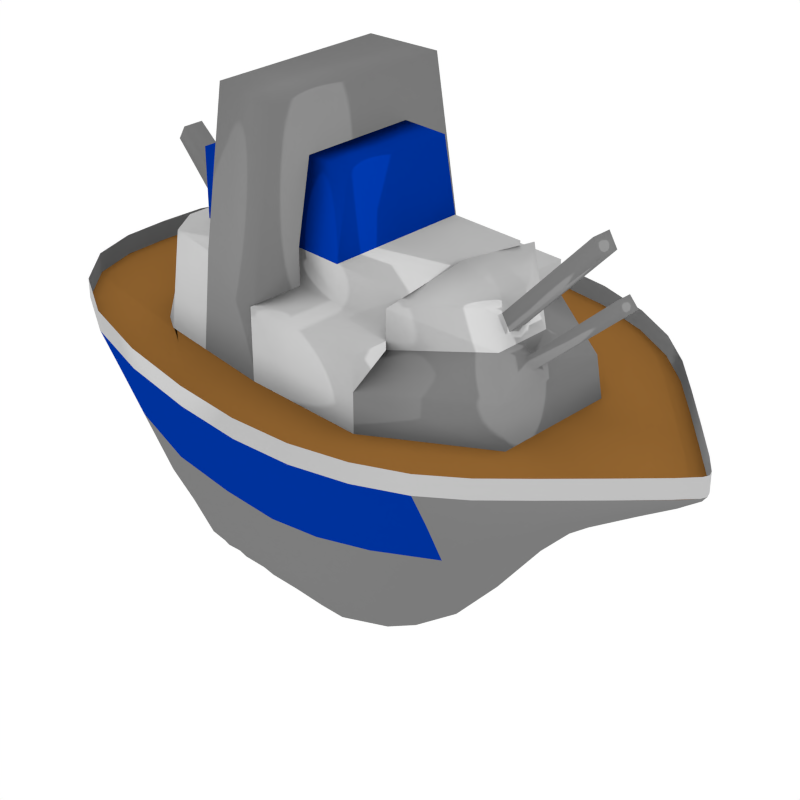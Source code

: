 # Source: BATTLESHIP.blend  (saved by Blender 2.68.0; exported with 4.5.12 LTS)
import bpy
from mathutils import Matrix  # noqa: F401  (used for matrix-valued properties, if any)

bpy.ops.wm.read_factory_settings(use_empty=True)
scene = bpy.context.scene
scene.name = 'Scene'

# ---- collections
col_collection_1 = bpy.data.collections.new('Collection 1'); scene.collection.children.link(col_collection_1)

# ---- materials (node trees are filled in below, after node groups)
mat_brown = bpy.data.materials.new('brown')
mat_brown.alpha_threshold = 0.0
mat_brown.roughness = 0.5
mat_brown.line_color = (0.0, 0.0, 0.0, 1.0)
mat_light_gray = bpy.data.materials.new('light gray')
mat_light_gray.alpha_threshold = 0.0
mat_light_gray.roughness = 0.5
mat_light_gray.line_color = (0.0, 0.0, 0.0, 1.0)
mat_teamred = bpy.data.materials.new('TeamRed')
mat_teamred.alpha_threshold = 0.0
mat_teamred.roughness = 0.5
mat_teamred.line_color = (0.0, 0.0, 0.0, 1.0)
mat_teamblue = bpy.data.materials.new('TeamBlue')
mat_teamblue.alpha_threshold = 0.0
mat_teamblue.roughness = 0.5
mat_teamblue.line_color = (0.0, 0.0, 0.0, 1.0)
mat_dark_grey = bpy.data.materials.new('dark grey')
mat_dark_grey.alpha_threshold = 0.0
mat_dark_grey.roughness = 0.5
mat_dark_grey.line_color = (0.0, 0.0, 0.0, 1.0)

# ---- material node trees
mat_brown.use_nodes = True; mat_brown.node_tree.nodes.clear()
_N = mat_brown.node_tree.nodes; _L = mat_brown.node_tree.links
n0 = _N.new('ShaderNodeAddShader'); n0.name = 'Add Shader'; n0.location = (545, 261)
n1 = _N.new('ShaderNodeRGB'); n1.name = 'RGB'; n1.location = (-74, 301)
n1.outputs[0].default_value = (0.1789, 0.08038, 0.01863, 1.0)
n2 = _N.new('ShaderNodeHueSaturation'); n2.name = 'Hue Saturation Value'; n2.location = (80, 126)
n2.inputs[2].default_value = 0.8
n3 = _N.new('ShaderNodeOutputMaterial'); n3.name = 'Material Output'; n3.location = (738, 257)
n4 = _N.new('ShaderNodeBsdfToon'); n4.name = 'Toon BSDF'; n4.location = (245, 345)
n4.inputs[1].default_value = 0.7
n4.inputs[2].default_value = 0.2
n5 = _N.new('ShaderNodeBsdfToon'); n5.name = 'Toon BSDF.001'; n5.location = (275, 78)
n5.inputs[1].default_value = 0.3
n5.inputs[2].default_value = 0.02
_L.new(n4.outputs[0], n0.inputs[0])
_L.new(n1.outputs[0], n4.inputs[0])
_L.new(n0.outputs[0], n3.inputs[0])
_L.new(n5.outputs[0], n0.inputs[1])
_L.new(n1.outputs[0], n2.inputs[4])
_L.new(n2.outputs[0], n5.inputs[0])
n3.is_active_output = True
mat_light_gray.use_nodes = True; mat_light_gray.node_tree.nodes.clear()
_N = mat_light_gray.node_tree.nodes; _L = mat_light_gray.node_tree.links
n0 = _N.new('ShaderNodeAddShader'); n0.name = 'Add Shader'; n0.location = (545, 261)
n1 = _N.new('ShaderNodeRGB'); n1.name = 'RGB'; n1.location = (-74, 301)
n1.outputs[0].default_value = (0.307, 0.307, 0.307, 1.0)
n2 = _N.new('ShaderNodeHueSaturation'); n2.name = 'Hue Saturation Value'; n2.location = (80, 126)
n2.inputs[2].default_value = 0.8
n3 = _N.new('ShaderNodeOutputMaterial'); n3.name = 'Material Output'; n3.location = (738, 257)
n4 = _N.new('ShaderNodeBsdfToon'); n4.name = 'Toon BSDF'; n4.location = (245, 345)
n4.inputs[1].default_value = 0.7
n4.inputs[2].default_value = 0.2
n5 = _N.new('ShaderNodeBsdfToon'); n5.name = 'Toon BSDF.001'; n5.location = (275, 78)
n5.inputs[1].default_value = 0.3
n5.inputs[2].default_value = 0.02
_L.new(n4.outputs[0], n0.inputs[0])
_L.new(n1.outputs[0], n4.inputs[0])
_L.new(n0.outputs[0], n3.inputs[0])
_L.new(n5.outputs[0], n0.inputs[1])
_L.new(n1.outputs[0], n2.inputs[4])
_L.new(n2.outputs[0], n5.inputs[0])
n3.is_active_output = True
mat_teamred.use_nodes = True; mat_teamred.node_tree.nodes.clear()
_N = mat_teamred.node_tree.nodes; _L = mat_teamred.node_tree.links
n0 = _N.new('ShaderNodeAddShader'); n0.name = 'Add Shader'; n0.location = (545, 261)
n1 = _N.new('ShaderNodeRGB'); n1.name = 'RGB'; n1.location = (-74, 301)
n1.outputs[0].default_value = (1.0, 0.0, 0.0, 1.0)
n2 = _N.new('ShaderNodeHueSaturation'); n2.name = 'Hue Saturation Value'; n2.location = (80, 126)
n2.inputs[2].default_value = 0.8
n3 = _N.new('ShaderNodeOutputMaterial'); n3.name = 'Material Output'; n3.location = (738, 257)
n4 = _N.new('ShaderNodeBsdfToon'); n4.name = 'Toon BSDF'; n4.location = (245, 345)
n4.inputs[1].default_value = 0.7
n4.inputs[2].default_value = 0.2
n5 = _N.new('ShaderNodeBsdfToon'); n5.name = 'Toon BSDF.001'; n5.location = (275, 78)
n5.inputs[1].default_value = 0.3
n5.inputs[2].default_value = 0.02
_L.new(n4.outputs[0], n0.inputs[0])
_L.new(n1.outputs[0], n4.inputs[0])
_L.new(n0.outputs[0], n3.inputs[0])
_L.new(n5.outputs[0], n0.inputs[1])
_L.new(n1.outputs[0], n2.inputs[4])
_L.new(n2.outputs[0], n5.inputs[0])
n3.is_active_output = True
mat_teamblue.use_nodes = True; mat_teamblue.node_tree.nodes.clear()
_N = mat_teamblue.node_tree.nodes; _L = mat_teamblue.node_tree.links
n0 = _N.new('ShaderNodeAddShader'); n0.name = 'Add Shader'; n0.location = (545, 261)
n1 = _N.new('ShaderNodeRGB'); n1.name = 'RGB'; n1.location = (-74, 301)
n1.outputs[0].default_value = (0.0, 0.01937, 0.2036, 1.0)
n2 = _N.new('ShaderNodeHueSaturation'); n2.name = 'Hue Saturation Value'; n2.location = (80, 126)
n2.inputs[2].default_value = 0.8
n3 = _N.new('ShaderNodeOutputMaterial'); n3.name = 'Material Output'; n3.location = (738, 257)
n4 = _N.new('ShaderNodeBsdfToon'); n4.name = 'Toon BSDF'; n4.location = (245, 345)
n4.inputs[1].default_value = 0.7
n4.inputs[2].default_value = 0.2
n5 = _N.new('ShaderNodeBsdfToon'); n5.name = 'Toon BSDF.001'; n5.location = (275, 78)
n5.inputs[1].default_value = 0.3
n5.inputs[2].default_value = 0.02
_L.new(n4.outputs[0], n0.inputs[0])
_L.new(n1.outputs[0], n4.inputs[0])
_L.new(n0.outputs[0], n3.inputs[0])
_L.new(n5.outputs[0], n0.inputs[1])
_L.new(n1.outputs[0], n2.inputs[4])
_L.new(n2.outputs[0], n5.inputs[0])
n3.is_active_output = True
mat_dark_grey.use_nodes = True; mat_dark_grey.node_tree.nodes.clear()
_N = mat_dark_grey.node_tree.nodes; _L = mat_dark_grey.node_tree.links
n0 = _N.new('ShaderNodeAddShader'); n0.name = 'Add Shader'; n0.location = (545, 261)
n1 = _N.new('ShaderNodeRGB'); n1.name = 'RGB'; n1.location = (-74, 301)
n1.outputs[0].default_value = (0.126, 0.126, 0.126, 1.0)
n2 = _N.new('ShaderNodeHueSaturation'); n2.name = 'Hue Saturation Value'; n2.location = (80, 126)
n2.inputs[2].default_value = 0.8
n3 = _N.new('ShaderNodeOutputMaterial'); n3.name = 'Material Output'; n3.location = (738, 257)
n4 = _N.new('ShaderNodeBsdfToon'); n4.name = 'Toon BSDF'; n4.location = (245, 345)
n4.inputs[1].default_value = 0.7
n4.inputs[2].default_value = 0.2
n5 = _N.new('ShaderNodeBsdfToon'); n5.name = 'Toon BSDF.001'; n5.location = (275, 78)
n5.inputs[1].default_value = 0.3
n5.inputs[2].default_value = 0.02
_L.new(n4.outputs[0], n0.inputs[0])
_L.new(n1.outputs[0], n4.inputs[0])
_L.new(n0.outputs[0], n3.inputs[0])
_L.new(n5.outputs[0], n0.inputs[1])
_L.new(n1.outputs[0], n2.inputs[4])
_L.new(n2.outputs[0], n5.inputs[0])
n3.is_active_output = True

# ---- world
world_world = bpy.data.worlds.new('World'); scene.world = world_world
world_world.color = (1.0, 1.0, 1.0)
world_world.use_sun_shadow = False
world_world.sun_shadow_jitter_overblur = 0.0
world_world.cycles.sampling_method = 'MANUAL'
world_world.cycles.sample_map_resolution = 256

# ---- cameras
cam_camera = bpy.data.cameras.new('Camera')
cam_camera.clip_end = 100.0
cam_camera.lens = 70.0
cam_camera.sensor_width = 32.0
cam_camera.sensor_height = 18.0
cam_camera.ortho_scale = 7.314
cam_camera.dof.focus_distance = 0.0

# ---- lights
light_point_001 = bpy.data.lights.new('Point.001', 'POINT')
light_point_001.transmission_factor = 0.0
light_point_001.use_shadow = False
light_point_001.energy = 700.0
light_point_001.shadow_buffer_clip_start = 0.5
light_point_001.shadow_maximum_resolution = 0.006
light_point_001.use_absolute_resolution = True
light_point_001.cycles.use_multiple_importance_sampling = False
light_point = bpy.data.lights.new('Point', 'POINT')
light_point.transmission_factor = 0.0
light_point.energy = 2000.0
light_point.shadow_buffer_clip_start = 0.5
light_point.shadow_maximum_resolution = 0.006
light_point.use_absolute_resolution = True
light_point.cycles.use_multiple_importance_sampling = False

# ---- meshes
me_cube_004 = bpy.data.meshes.new('Cube.004')
me_cube_004.from_pydata([(-1.61, -2.201, 2.743), (-1.909, -0.4276, 2.743), (-1.909, 0.7649, 2.743), (-0.02336, 3.263, 2.743), (-1.523, 1.785, 2.743), (-0.9365, 2.351, 2.743), (-0.8358, -3.157, 2.743), (-1.176, -0.4276, 2.743), (-0.5845, -2.201, 2.743), (-1.176, 0.7649, 2.743), (-0.5309, 1.785, 2.743), (-0.5692, 2.351, 2.743), (-1.101, -1.144, 2.743), (-1.176, 0.02675, 2.743), (-0.9394, -1.833, 2.743), (-1.047, -1.653, 2.743), (1.714, -2.201, 2.743), (2.013, -0.4276, 2.743), (0.05193, -2.201, 2.743), (2.013, 0.7649, 2.743), (0.1272, 3.263, 2.743), (0.05193, 3.278, 2.743), (1.626, 1.785, 2.743), (0.05193, 1.785, 2.743), (1.04, 2.351, 2.743), (0.05193, 2.351, 2.743), (0.9397, -3.157, 2.743), (0.05193, -3.157, 2.743), (1.28, -0.4276, 2.743), (0.6883, -2.201, 2.743), (1.28, 0.7649, 2.743), (0.6347, 1.785, 2.743), (0.6731, 2.351, 2.743), (1.205, -1.144, 2.743), (1.28, 0.02675, 2.743), (1.043, -1.833, 2.743), (1.151, -1.653, 2.743)], [], [(8, 14, 15, 12, 7, 1, 0), (5, 11, 25, 21, 3), (10, 23, 25, 11), (18, 8, 0, 6, 27), (1, 7, 13, 9, 2), (2, 9, 10, 4), (4, 10, 11, 5), (29, 16, 17, 28, 33, 36, 35), (24, 20, 21, 25, 32), (31, 32, 25, 23), (18, 27, 26, 16, 29), (17, 19, 30, 34, 28), (19, 22, 31, 30), (22, 24, 32, 31)])
me_cube_004.materials.append(mat_brown)
me_cube_004.use_remesh_preserve_volume = False
me_cube_004.use_remesh_preserve_attributes = False
me_cube_004.use_mirror_vertex_groups = False
me_cube_004.update()
me_cube_003 = bpy.data.meshes.new('Cube.003')
me_cube_003.from_pydata([(-0.6204, -2.201, 0.06639), (-0.7207, -0.4276, 0.06639), (-1.61, -2.201, 2.743), (-1.909, -0.4276, 2.743), (-0.701, 0.1996, 0.06639), (-1.909, 0.7649, 2.743), (-0.02336, 3.224, 2.685), (-0.02336, 3.263, 2.743), (-1.177, 1.785, 1.968), (-1.523, 1.785, 2.743), (-0.5433, 2.515, 2.468), (-0.9365, 2.351, 2.743), (-0.3797, -2.916, 0.9836), (-0.8358, -3.157, 2.743), (-0.6801, -1.144, 0.06639), (-0.7132, -0.1886, 0.06639), (-0.6412, -1.833, 0.06639), (-0.6514, -1.653, 0.06639), (0.7242, -2.201, 0.06639), (0.8245, -0.4276, 0.06639), (0.05193, -0.4276, 0.06639), (0.05193, -2.201, 0.06639), (1.714, -2.201, 2.743), (2.013, -0.4276, 2.743), (0.8049, 0.1996, 0.06639), (0.05193, 0.9556, 0.06639), (2.013, 0.7649, 2.743), (0.1272, 3.224, 2.685), (0.05193, 3.214, 2.615), (0.1272, 3.263, 2.743), (0.05193, 3.278, 2.743), (1.281, 1.785, 1.968), (0.05193, 1.785, 1.519), (1.626, 1.785, 2.743), (0.7975, 2.515, 2.468), (1.04, 2.351, 2.743), (0.05193, 2.351, 2.03), (0.2839, -2.916, 0.9836), (-0.0479, -2.916, 0.9836), (0.9397, -3.157, 2.743), (0.05193, -3.157, 2.743), (0.784, -1.144, 0.06639), (0.05193, -1.144, 0.06639), (0.817, -0.1886, 0.06639), (0.05193, 0.09939, 0.06639), (0.7451, -1.833, 0.06639), (0.05193, -1.833, 0.06639), (0.7552, -1.653, 0.06639), (0.05193, -1.653, 0.06639), (1.659, 0.5993, 1.959), (1.661, -0.4276, 1.951), (0.6369, -3.046, 1.931), (1.416, -2.201, 1.937), (-0.624, -3.045, 1.926), (0.005694, -3.046, 1.928), (-1.305, -2.201, 1.918), (-1.549, 0.5962, 1.944), (-1.549, -0.4276, 1.932)], [], [(55, 57, 1, 14, 17, 16, 0), (44, 15, 4, 25), (0, 21, 38, 12), (14, 1, 20, 42), (36, 10, 6, 28), (1, 57, 56, 4, 15), (7, 30, 28, 6), (10, 11, 7, 6), (25, 4, 8, 32), (4, 56, 8), (32, 8, 10, 36), (8, 9, 11, 10), (40, 13, 53, 54), (55, 0, 12, 53), (17, 14, 42, 48), (20, 1, 15, 44), (0, 16, 46, 21), (16, 17, 48, 46), (22, 52, 50, 23), (44, 25, 24, 43), (18, 37, 38, 21), (41, 42, 20, 19), (36, 28, 27, 34), (50, 49, 26, 23), (29, 27, 28, 30), (34, 27, 29, 35), (25, 32, 31, 24), (31, 33, 26, 49), (32, 36, 34, 31), (31, 34, 35, 33), (40, 54, 51, 39), (22, 39, 51, 52), (47, 48, 42, 41), (20, 44, 43, 19), (18, 21, 46, 45), (45, 46, 48, 47), (19, 43, 24, 49, 50), (52, 18, 45, 47, 41, 19, 50), (24, 31, 49), (52, 51, 37, 18), (54, 53, 12, 38), (54, 38, 37, 51), (56, 5, 9, 8), (2, 55, 53, 13), (57, 3, 5, 56), (2, 3, 57, 55)])
me_cube_003.polygons.foreach_set('use_smooth', [True] * 46)
me_cube_003.polygons.foreach_set('material_index', [3, 3, 3, 3, 3, 3, 3, 3, 3, 3, 3, 3, 2, 3, 3, 3, 3, 3, 2, 3, 3, 3, 3, 2, 3, 3, 3, 2, 3, 3, 2, 2, 3, 3, 3, 3, 3, 3, 3, 3, 3, 3, 2, 2, 2, 2])
me_cube_003.materials.append(mat_light_gray)
me_cube_003.materials.append(mat_teamred)
me_cube_003.materials.append(mat_teamblue)
me_cube_003.materials.append(mat_dark_grey)
me_cube_003.materials.append(mat_brown)
me_cube_003.use_remesh_preserve_volume = False
me_cube_003.use_remesh_preserve_attributes = False
me_cube_003.use_mirror_vertex_groups = False
me_cube_003.update()
me_cube_002 = bpy.data.meshes.new('Cube.002')
me_cube_002.from_pydata([(-1.61, -2.201, 2.743), (-1.909, -0.4276, 2.743), (-1.909, 0.7649, 2.743), (-0.02336, 3.263, 2.743), (-1.523, 1.785, 2.743), (-0.9365, 2.351, 2.743), (-0.8358, -3.157, 2.743), (-1.61, -2.201, 2.934), (-1.909, -0.4276, 2.934), (-1.909, 0.7649, 2.934), (-0.02336, 3.263, 2.934), (-1.523, 1.785, 2.934), (-0.9365, 2.351, 2.934), (-0.8358, -3.157, 2.934), (1.714, -2.201, 2.743), (2.013, -0.4276, 2.743), (2.013, 0.7649, 2.743), (0.1272, 3.263, 2.743), (0.05193, 3.278, 2.743), (1.626, 1.785, 2.743), (1.04, 2.351, 2.743), (0.9397, -3.157, 2.743), (0.05193, -3.157, 2.743), (1.714, -2.201, 2.934), (2.013, -0.4276, 2.934), (2.013, 0.7649, 2.934), (0.1272, 3.263, 2.934), (0.05193, 3.278, 2.934), (1.626, 1.785, 2.934), (1.04, 2.351, 2.934), (0.9397, -3.157, 2.934), (0.05193, -3.157, 2.934)], [], [(2, 4, 11, 9), (4, 5, 12, 11), (0, 1, 8, 7), (22, 6, 13, 31), (1, 2, 9, 8), (5, 3, 10, 12), (3, 18, 27, 10), (6, 0, 7, 13), (16, 25, 28, 19), (19, 28, 29, 20), (14, 23, 24, 15), (22, 31, 30, 21), (15, 24, 25, 16), (20, 29, 26, 17), (17, 26, 27, 18), (21, 30, 23, 14)])
me_cube_002.polygons.foreach_set('use_smooth', [True] * 16)
me_cube_002.materials.append(mat_light_gray)
me_cube_002.use_remesh_preserve_volume = False
me_cube_002.use_remesh_preserve_attributes = False
me_cube_002.use_mirror_vertex_groups = False
me_cube_002.update()
me_cube_001 = bpy.data.meshes.new('Cube.001')
me_cube_001.from_pydata([(-1.176, -0.4276, 2.743), (-0.5845, -2.201, 2.743), (-1.176, 0.7649, 2.743), (-0.5309, 1.785, 2.743), (-1.176, -0.4276, 3.433), (-1.176, 0.7649, 3.433), (-1.176, -0.4276, 3.238), (-0.2484, -2.201, 3.238), (-1.176, 0.7649, 3.12), (-0.5309, 1.715, 3.12), (-0.8171, 0.7649, 3.355), (-0.23, 1.42, 3.355), (-0.8171, 0.7649, 3.715), (-0.23, 1.219, 3.675), (-0.09254, 1.362, 3.447), (-0.09254, 1.277, 3.582), (-0.09254, 1.362, 3.447), (-0.09254, 1.277, 3.582), (-0.03713, 1.615, 3.2), (-0.01924, 1.52, 3.274), (-0.03713, 2.452, 3.972), (-0.01924, 2.376, 4.079), (-0.6363, -0.4276, 3.433), (-0.6363, 0.7649, 3.433), (-0.6363, -0.4276, 3.784), (-0.6363, 0.7649, 3.784), (-1.101, -1.144, 2.743), (-1.01, -1.144, 3.639), (-0.8659, -0.4276, 5.063), (-0.7903, -1.144, 5.063), (-1.176, 0.02675, 2.743), (-1.176, 0.02675, 3.433), (-0.6363, 0.02675, 3.433), (-0.6363, 0.02675, 3.784), (-0.4954, -0.4276, 4.549), (-0.4954, 0.02675, 4.549), (-0.04239, 1.362, 3.447), (-0.04239, 1.277, 3.582), (-0.04239, 2.215, 4.379), (-0.04239, 2.131, 4.514), (-0.9394, -1.833, 2.743), (-0.6442, -1.833, 3.639), (-1.047, -1.653, 2.743), (-0.9247, -1.653, 3.639), (-0.6306, -1.144, 3.639), (-0.5769, -1.653, 3.639), (-0.6306, -1.144, 4.301), (-0.5769, -1.653, 4.301), (-0.08977, -2.075, 3.375), (-0.0749, -1.959, 3.502), (-0.0612, -2.67, 3.945), (-0.05026, -2.606, 4.073), (0.05193, -0.4276, 2.743), (0.05193, -2.201, 2.743), (0.05193, 0.7649, 2.743), (0.05193, 1.785, 2.743), (1.28, -0.4276, 2.743), (0.6883, -2.201, 2.743), (1.28, 0.7649, 2.743), (0.6347, 1.785, 2.743), (0.05193, -0.4276, 3.433), (0.05193, 0.7649, 3.433), (1.28, -0.4276, 3.433), (1.28, 0.7649, 3.433), (0.05193, -0.4276, 3.238), (0.05193, -2.201, 3.238), (1.28, -0.4276, 3.238), (0.3523, -2.201, 3.238), (0.05193, 0.7649, 3.12), (0.05193, 1.715, 3.12), (1.28, 0.7649, 3.12), (0.6347, 1.715, 3.12), (0.05193, 0.7649, 3.355), (0.05193, 1.42, 3.355), (0.9209, 0.7649, 3.355), (0.3338, 1.42, 3.355), (0.05193, 0.7649, 3.841), (0.05193, 1.219, 3.675), (0.9209, 0.7649, 3.715), (0.3338, 1.219, 3.675), (0.05193, 1.362, 3.447), (0.1964, 1.362, 3.447), (0.05193, 1.277, 3.582), (0.1964, 1.277, 3.582), (0.1964, 1.362, 3.447), (0.1964, 1.277, 3.582), (0.05193, 1.362, 3.447), (0.05193, 1.277, 3.582), (0.05193, 1.615, 3.2), (0.141, 1.615, 3.2), (0.05193, 1.52, 3.274), (0.1231, 1.52, 3.274), (0.05193, 2.452, 3.972), (0.141, 2.452, 3.972), (0.05193, 2.376, 4.079), (0.1231, 2.376, 4.079), (0.05193, -0.4276, 3.433), (0.05193, 0.7649, 3.433), (0.7402, -0.4276, 3.433), (0.7402, 0.7649, 3.433), (0.05193, -0.4276, 3.784), (0.05193, 0.7649, 3.784), (0.7402, -0.4276, 3.784), (0.7402, 0.7649, 3.784), (0.05193, -1.144, 2.743), (1.205, -1.144, 2.743), (0.05193, -1.144, 3.639), (1.114, -1.144, 3.639), (0.05193, -0.4276, 5.063), (0.9697, -0.4276, 5.063), (0.05193, -1.144, 5.063), (0.8942, -1.144, 5.063), (0.05193, 0.02675, 2.743), (1.28, 0.02675, 2.743), (0.05193, 0.02675, 3.433), (1.28, 0.02675, 3.433), (0.05193, 0.02675, 3.433), (0.7402, 0.02675, 3.433), (0.05193, 0.02675, 3.784), (0.7402, 0.02675, 3.784), (0.05193, -0.4276, 4.549), (0.5992, -0.4276, 4.549), (0.05193, 0.02675, 4.549), (0.5992, 0.02675, 4.549), (0.1462, 1.362, 3.447), (0.1462, 1.277, 3.582), (0.05193, 1.362, 3.447), (0.05193, 1.277, 3.582), (0.1462, 2.215, 4.379), (0.1462, 2.131, 4.514), (0.05193, 2.215, 4.379), (0.05193, 2.131, 4.514), (0.05193, -1.833, 2.743), (1.043, -1.833, 2.743), (0.05193, -1.833, 3.639), (0.748, -1.833, 3.639), (0.05193, -1.653, 2.743), (1.151, -1.653, 2.743), (0.05193, -1.653, 3.639), (1.029, -1.653, 3.639), (0.05193, -1.144, 3.639), (0.7345, -1.144, 3.639), (0.05193, -1.653, 3.639), (0.6808, -1.653, 3.639), (0.05193, -1.144, 4.301), (0.7345, -1.144, 4.301), (0.05193, -1.653, 4.301), (0.6808, -1.653, 4.301), (0.05193, -2.075, 3.375), (0.1936, -2.075, 3.375), (0.05193, -1.959, 3.502), (0.1788, -1.959, 3.502), (0.05193, -2.67, 3.945), (0.1651, -2.67, 3.945), (0.05193, -2.606, 4.073), (0.1541, -2.606, 4.073)], [], [(30, 0, 4, 31), (3, 2, 8, 9), (135, 57, 133), (31, 4, 22, 32), (54, 2, 5, 61), (0, 52, 60, 4), (27, 106, 110, 29), (52, 0, 6, 64), (1, 53, 65, 7), (9, 8, 10, 11), (2, 54, 68, 8), (55, 3, 9, 69), (11, 10, 12, 13), (8, 68, 72, 10), (12, 76, 77, 13), (10, 72, 76, 12), (73, 11, 14, 80), (11, 13, 15, 14), (13, 77, 82, 15), (14, 15, 17, 16), (80, 14, 16, 86), (15, 82, 87, 17), (11, 73, 90, 19), (69, 9, 18, 88), (9, 11, 19, 18), (92, 20, 21, 94), (88, 18, 20, 92), (19, 90, 94, 21), (18, 19, 21, 20), (32, 22, 24, 33), (4, 60, 96, 22), (61, 5, 23, 97), (33, 118, 101, 25), (22, 96, 100, 24), (97, 23, 25, 101), (0, 26, 27, 6), (43, 138, 142, 45), (110, 108, 28, 29), (64, 6, 28, 108), (6, 27, 29, 28), (2, 30, 31, 5), (5, 31, 32, 23), (23, 32, 33, 25), (118, 33, 35, 122), (34, 120, 122, 35), (24, 100, 120, 34), (33, 24, 34, 35), (16, 17, 37, 36), (17, 87, 127, 37), (86, 16, 36, 126), (39, 131, 130, 38), (36, 37, 39, 38), (37, 127, 131, 39), (126, 36, 38, 130), (42, 40, 41, 43), (134, 41, 49, 150), (134, 138, 43, 41), (26, 42, 43, 27), (45, 142, 146, 47), (27, 43, 45, 44), (106, 27, 44, 140), (146, 144, 46, 47), (44, 45, 47, 46), (140, 44, 46, 144), (150, 49, 51, 154), (7, 65, 148, 48), (41, 7, 48, 49), (152, 154, 51, 50), (48, 148, 152, 50), (49, 48, 50, 51), (113, 115, 62, 56), (59, 71, 70, 58), (135, 67, 57), (115, 117, 98, 62), (54, 61, 63, 58), (112, 114, 61, 54), (56, 62, 60, 52), (107, 111, 110, 106), (52, 64, 66, 56), (57, 67, 65, 53), (104, 106, 64, 52), (71, 75, 74, 70), (58, 70, 68, 54), (54, 68, 69, 55), (55, 69, 71, 59), (75, 79, 78, 74), (70, 74, 72, 68), (68, 72, 73, 69), (73, 90, 88, 69), (78, 79, 77, 76), (72, 76, 77, 73), (77, 82, 80, 73), (74, 78, 76, 72), (82, 87, 86, 80), (73, 80, 81, 75), (75, 81, 83, 79), (79, 83, 82, 77), (87, 127, 126, 86), (81, 84, 85, 83), (80, 86, 84, 81), (83, 85, 87, 82), (75, 91, 90, 73), (69, 88, 89, 71), (71, 89, 91, 75), (92, 94, 95, 93), (88, 92, 93, 89), (91, 95, 94, 90), (89, 93, 95, 91), (117, 119, 102, 98), (62, 98, 96, 60), (61, 97, 99, 63), (114, 116, 97, 61), (119, 103, 101, 118), (98, 102, 100, 96), (97, 101, 103, 99), (116, 118, 101, 97), (56, 66, 107, 105), (139, 143, 142, 138), (136, 138, 106, 104), (110, 111, 109, 108), (106, 110, 108, 64), (64, 108, 109, 66), (66, 109, 111, 107), (58, 63, 115, 113), (63, 99, 117, 115), (52, 60, 114, 112), (99, 103, 119, 117), (60, 96, 116, 114), (118, 122, 123, 119), (96, 100, 118, 116), (121, 123, 122, 120), (102, 121, 120, 100), (119, 123, 121, 102), (100, 120, 122, 118), (84, 124, 125, 85), (85, 125, 127, 87), (86, 126, 124, 84), (129, 128, 130, 131), (124, 128, 129, 125), (125, 129, 131, 127), (126, 130, 128, 124), (137, 139, 135, 133), (134, 150, 151, 135), (53, 65, 134, 132), (134, 135, 139, 138), (132, 134, 138, 136), (105, 107, 139, 137), (143, 147, 146, 142), (138, 142, 140, 106), (107, 141, 143, 139), (106, 140, 141, 107), (146, 147, 145, 144), (142, 146, 144, 140), (141, 145, 147, 143), (140, 144, 145, 141), (150, 154, 155, 151), (65, 148, 150, 134), (67, 149, 148, 65), (135, 151, 149, 67), (152, 153, 155, 154), (149, 153, 152, 148), (151, 155, 153, 149), (41, 1, 7), (40, 1, 41)])
me_cube_001.polygons.foreach_set('use_smooth', [True] * 164)
me_cube_001.polygons.foreach_set('material_index', [0, 1, 0, 0, 0, 0, 1, 0, 0, 1, 0, 1, 0, 0, 0, 0, 0, 0, 0, 0, 0, 0, 1, 1, 1, 1, 1, 1, 1, 0, 0, 0, 0, 0, 0, 1, 0, 1, 1, 1, 0, 0, 0, 2, 2, 0, 2, 0, 0, 0, 1, 1, 1, 1, 0, 0, 0, 0, 2, 0, 0, 2, 2, 0, 1, 0, 0, 1, 1, 1, 0, 1, 0, 0, 0, 0, 0, 1, 0, 0, 0, 1, 0, 0, 1, 0, 0, 0, 0, 0, 0, 0, 0, 0, 0, 0, 0, 0, 0, 0, 0, 1, 1, 1, 1, 1, 1, 1, 0, 0, 0, 0, 0, 0, 0, 0, 1, 0, 0, 1, 0, 1, 1, 0, 0, 0, 0, 0, 2, 0, 2, 0, 2, 0, 0, 0, 0, 1, 1, 1, 1, 0, 0, 0, 0, 0, 0, 2, 0, 0, 0, 2, 0, 2, 0, 1, 0, 0, 0, 1, 1, 1, 0, 0])
me_cube_001.materials.append(mat_light_gray)
me_cube_001.materials.append(mat_dark_grey)
me_cube_001.materials.append(mat_teamblue)
me_cube_001.use_remesh_preserve_volume = False
me_cube_001.use_remesh_preserve_attributes = False
me_cube_001.use_mirror_vertex_groups = False
me_cube_001.update()

# ---- objects
ob_cube_003 = bpy.data.objects.new('Cube.003', me_cube_004)
ob_cube_002 = bpy.data.objects.new('Cube.002', me_cube_003)
ob_cube_001 = bpy.data.objects.new('Cube.001', me_cube_002)
ob_point_001 = bpy.data.objects.new('Point.001', light_point_001)
ob_point = bpy.data.objects.new('Point', light_point)
ob_cube = bpy.data.objects.new('Cube', me_cube_001)
ob_camera = bpy.data.objects.new('Camera', cam_camera)

# ---- transforms, parenting, visibility, modifiers, constraints
ob_cube_003.location = (0.0, 0.0, -2.998)
ob_cube_003.rotation_euler = (0.0, 0.0, -2.356)
ob_cube_003.scale = (1.122, 1.122, 1.122)
ob_cube_003.lineart.crease_threshold = 0.0
_m = ob_cube_003.modifiers.new('Subsurf', 'SUBSURF')
_m.uv_smooth = 'PRESERVE_CORNERS'
_m.quality = 1
_m.render_levels = 1
_m.show_only_control_edges = False
ob_cube_002.location = (0.0, 0.0, -2.998)
ob_cube_002.rotation_euler = (0.0, 0.0, -2.356)
ob_cube_002.scale = (1.122, 1.122, 1.122)
ob_cube_002.lineart.crease_threshold = 0.0
_m = ob_cube_002.modifiers.new('Subsurf', 'SUBSURF')
_m.uv_smooth = 'PRESERVE_CORNERS'
_m.quality = 1
_m.render_levels = 1
_m.show_only_control_edges = False
ob_cube_001.location = (0.0, 0.0, -2.998)
ob_cube_001.rotation_euler = (0.0, 0.0, -2.356)
ob_cube_001.scale = (1.122, 1.122, 1.122)
ob_cube_001.lineart.crease_threshold = 0.0
_m = ob_cube_001.modifiers.new('Subsurf', 'SUBSURF')
_m.uv_smooth = 'PRESERVE_CORNERS'
_m.quality = 1
_m.render_levels = 1
_m.show_only_control_edges = False
ob_point_001.location = (-11.88, -8.169, 6.297)
ob_point_001.lineart.crease_threshold = 0.0
ob_point.location = (9.024, -12.7, 9.801)
ob_point.lineart.crease_threshold = 0.0
ob_cube.location = (0.0, 0.0, -2.998)
ob_cube.rotation_euler = (0.0, 0.0, -2.356)
ob_cube.scale = (1.122, 1.122, 1.122)
ob_cube.lineart.crease_threshold = 0.0
ob_camera.location = (-4.672e-08, -14.83, 8.054)
ob_camera.rotation_euler = (1.047, 0.0, 0.0)
ob_camera.lock_rotations_4d = False
ob_camera.empty_display_type = 'ARROWS'
ob_camera.color = (0.0, 0.0, 0.0, 0.0)
ob_camera.display_type = 'WIRE'
ob_camera.lineart.crease_threshold = 0.0

# ---- collection membership
col_collection_1.objects.link(ob_cube_003)
col_collection_1.objects.link(ob_cube_002)
col_collection_1.objects.link(ob_cube_001)
col_collection_1.objects.link(ob_point_001)
col_collection_1.objects.link(ob_point)
col_collection_1.objects.link(ob_cube)
col_collection_1.objects.link(ob_camera)

# ---- scene / render settings (as saved in the file)
scene.camera = ob_camera
scene.frame_start = 1; scene.frame_end = 16; scene.frame_set(7)
scene.render.engine = 'CYCLES'
scene.render.image_settings.compression = 90
scene.render.resolution_x = 40
scene.render.resolution_y = 40
scene.render.fps = 4
scene.render.dither_intensity = 0.0
scene.render.film_transparent = True
scene.cycles.use_denoising = False
scene.cycles.samples = 200
scene.cycles.sampling_pattern = 'TABULATED_SOBOL'
scene.cycles.light_sampling_threshold = 0.0
scene.cycles.use_adaptive_sampling = False
scene.cycles.use_light_tree = False
scene.cycles.caustics_reflective = False
scene.cycles.caustics_refractive = False
scene.cycles.blur_glossy = 0.0
scene.cycles.max_bounces = 0
scene.cycles.volume_bounces = 1
scene.cycles.pixel_filter_type = 'GAUSSIAN'
scene.cycles.sample_clamp_indirect = 0.0
scene.view_settings.view_transform = 'Standard'
bpy.context.view_layer.update()

